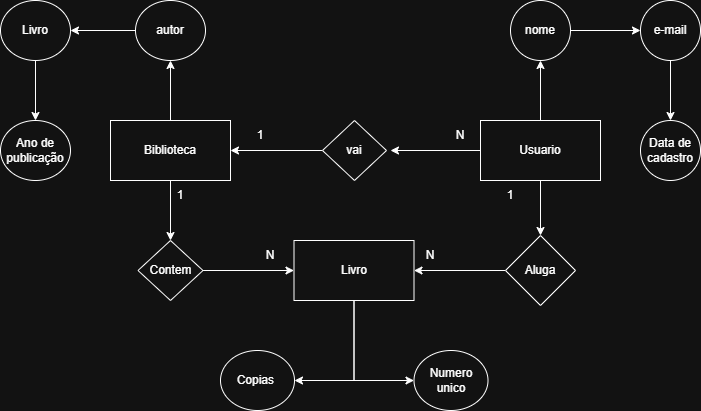

The diagram above was exported from draw.io. Its source (the exported page's mxGraphModel, read from the mxfile embedded in the PNG):
<mxGraphModel dx="1042" dy="562" grid="1" gridSize="10" guides="1" tooltips="1" connect="1" arrows="1" fold="1" page="1" pageScale="1" pageWidth="827" pageHeight="1169" math="0" shadow="0">
  <root>
    <mxCell id="0" />
    <mxCell id="1" parent="0" />
    <mxCell id="rcqNuJMrpVLIrbax1aTE-87" edge="1" parent="1" source="rcqNuJMrpVLIrbax1aTE-89" style="edgeStyle=orthogonalEdgeStyle;rounded=0;orthogonalLoop=1;jettySize=auto;html=1;exitX=0.5;exitY=1;exitDx=0;exitDy=0;entryX=0.5;entryY=0;entryDx=0;entryDy=0;" target="rcqNuJMrpVLIrbax1aTE-100">
      <mxGeometry relative="1" as="geometry" />
    </mxCell>
    <mxCell id="rcqNuJMrpVLIrbax1aTE-88" edge="1" parent="1" source="rcqNuJMrpVLIrbax1aTE-89" style="edgeStyle=orthogonalEdgeStyle;rounded=0;orthogonalLoop=1;jettySize=auto;html=1;exitX=0.5;exitY=0;exitDx=0;exitDy=0;" target="rcqNuJMrpVLIrbax1aTE-111">
      <mxGeometry relative="1" as="geometry" />
    </mxCell>
    <mxCell id="rcqNuJMrpVLIrbax1aTE-89" parent="1" style="rounded=0;whiteSpace=wrap;html=1;" value="Biblioteca" vertex="1">
      <mxGeometry height="60" width="120" x="290" y="370" as="geometry" />
    </mxCell>
    <mxCell id="rcqNuJMrpVLIrbax1aTE-90" edge="1" parent="1" source="rcqNuJMrpVLIrbax1aTE-93" style="edgeStyle=orthogonalEdgeStyle;rounded=0;orthogonalLoop=1;jettySize=auto;html=1;exitX=0.5;exitY=1;exitDx=0;exitDy=0;" target="rcqNuJMrpVLIrbax1aTE-102">
      <mxGeometry relative="1" as="geometry" />
    </mxCell>
    <mxCell id="rcqNuJMrpVLIrbax1aTE-91" edge="1" parent="1" source="rcqNuJMrpVLIrbax1aTE-93" style="edgeStyle=orthogonalEdgeStyle;rounded=0;orthogonalLoop=1;jettySize=auto;html=1;exitX=0;exitY=0.5;exitDx=0;exitDy=0;">
      <mxGeometry relative="1" as="geometry">
        <mxPoint x="570" y="400" as="targetPoint" />
      </mxGeometry>
    </mxCell>
    <mxCell id="rcqNuJMrpVLIrbax1aTE-92" edge="1" parent="1" source="rcqNuJMrpVLIrbax1aTE-93" style="edgeStyle=orthogonalEdgeStyle;rounded=0;orthogonalLoop=1;jettySize=auto;html=1;exitX=0.5;exitY=0;exitDx=0;exitDy=0;entryX=0.5;entryY=1;entryDx=0;entryDy=0;" target="rcqNuJMrpVLIrbax1aTE-117">
      <mxGeometry relative="1" as="geometry" />
    </mxCell>
    <mxCell id="rcqNuJMrpVLIrbax1aTE-93" parent="1" style="rounded=0;whiteSpace=wrap;html=1;" value="Usuario" vertex="1">
      <mxGeometry height="60" width="120" x="660" y="370" as="geometry" />
    </mxCell>
    <mxCell id="rcqNuJMrpVLIrbax1aTE-94" edge="1" parent="1" source="rcqNuJMrpVLIrbax1aTE-96" style="edgeStyle=orthogonalEdgeStyle;rounded=0;orthogonalLoop=1;jettySize=auto;html=1;exitX=0.5;exitY=1;exitDx=0;exitDy=0;entryX=1;entryY=0.5;entryDx=0;entryDy=0;" target="rcqNuJMrpVLIrbax1aTE-114">
      <mxGeometry relative="1" as="geometry" />
    </mxCell>
    <mxCell id="rcqNuJMrpVLIrbax1aTE-95" edge="1" parent="1" source="rcqNuJMrpVLIrbax1aTE-96" style="edgeStyle=orthogonalEdgeStyle;rounded=0;orthogonalLoop=1;jettySize=auto;html=1;exitX=0.5;exitY=1;exitDx=0;exitDy=0;entryX=0;entryY=0.5;entryDx=0;entryDy=0;" target="rcqNuJMrpVLIrbax1aTE-115">
      <mxGeometry relative="1" as="geometry" />
    </mxCell>
    <mxCell id="rcqNuJMrpVLIrbax1aTE-96" parent="1" style="rounded=0;whiteSpace=wrap;html=1;" value="Livro" vertex="1">
      <mxGeometry height="60" width="120" x="473.5" y="490" as="geometry" />
    </mxCell>
    <mxCell id="rcqNuJMrpVLIrbax1aTE-97" edge="1" parent="1" source="rcqNuJMrpVLIrbax1aTE-98" style="edgeStyle=orthogonalEdgeStyle;rounded=0;orthogonalLoop=1;jettySize=auto;html=1;exitX=0;exitY=0.5;exitDx=0;exitDy=0;entryX=1;entryY=0.5;entryDx=0;entryDy=0;" target="rcqNuJMrpVLIrbax1aTE-89">
      <mxGeometry relative="1" as="geometry" />
    </mxCell>
    <mxCell id="rcqNuJMrpVLIrbax1aTE-98" parent="1" style="rhombus;whiteSpace=wrap;html=1;" value="vai" vertex="1">
      <mxGeometry height="60" width="64" x="502" y="370" as="geometry" />
    </mxCell>
    <mxCell id="rcqNuJMrpVLIrbax1aTE-99" edge="1" parent="1" source="rcqNuJMrpVLIrbax1aTE-100" style="edgeStyle=orthogonalEdgeStyle;rounded=0;orthogonalLoop=1;jettySize=auto;html=1;exitX=1;exitY=0.5;exitDx=0;exitDy=0;entryX=0;entryY=0.5;entryDx=0;entryDy=0;" target="rcqNuJMrpVLIrbax1aTE-96">
      <mxGeometry relative="1" as="geometry" />
    </mxCell>
    <mxCell id="rcqNuJMrpVLIrbax1aTE-100" parent="1" style="rhombus;whiteSpace=wrap;html=1;" value="Contem" vertex="1">
      <mxGeometry height="60" width="65" x="317.5" y="490" as="geometry" />
    </mxCell>
    <mxCell id="rcqNuJMrpVLIrbax1aTE-101" edge="1" parent="1" source="rcqNuJMrpVLIrbax1aTE-102" style="edgeStyle=orthogonalEdgeStyle;rounded=0;orthogonalLoop=1;jettySize=auto;html=1;exitX=0;exitY=0.5;exitDx=0;exitDy=0;entryX=1;entryY=0.5;entryDx=0;entryDy=0;" target="rcqNuJMrpVLIrbax1aTE-96">
      <mxGeometry relative="1" as="geometry" />
    </mxCell>
    <mxCell id="rcqNuJMrpVLIrbax1aTE-102" parent="1" style="rhombus;whiteSpace=wrap;html=1;" value="Aluga" vertex="1">
      <mxGeometry height="70" width="70" x="685" y="485" as="geometry" />
    </mxCell>
    <mxCell id="rcqNuJMrpVLIrbax1aTE-103" parent="1" style="ellipse;whiteSpace=wrap;html=1;" value="Ano de publicação" vertex="1">
      <mxGeometry height="60" width="70" x="180" y="370" as="geometry" />
    </mxCell>
    <mxCell id="rcqNuJMrpVLIrbax1aTE-104" parent="1" style="text;html=1;whiteSpace=wrap;strokeColor=none;fillColor=none;align=center;verticalAlign=middle;rounded=0;" value="N" vertex="1">
      <mxGeometry height="30" width="60" x="610" y="370" as="geometry" />
    </mxCell>
    <mxCell id="rcqNuJMrpVLIrbax1aTE-105" parent="1" style="text;html=1;whiteSpace=wrap;strokeColor=none;fillColor=none;align=center;verticalAlign=middle;rounded=0;" value="N" vertex="1">
      <mxGeometry height="30" width="60" x="420" y="490" as="geometry" />
    </mxCell>
    <mxCell id="rcqNuJMrpVLIrbax1aTE-106" parent="1" style="text;html=1;whiteSpace=wrap;strokeColor=none;fillColor=none;align=center;verticalAlign=middle;rounded=0;" value="N" vertex="1">
      <mxGeometry height="30" width="60" x="580" y="490" as="geometry" />
    </mxCell>
    <mxCell id="rcqNuJMrpVLIrbax1aTE-107" parent="1" style="text;html=1;whiteSpace=wrap;strokeColor=none;fillColor=none;align=center;verticalAlign=middle;rounded=0;" value="1" vertex="1">
      <mxGeometry height="30" width="60" x="410" y="370" as="geometry" />
    </mxCell>
    <mxCell id="rcqNuJMrpVLIrbax1aTE-108" parent="1" style="text;html=1;whiteSpace=wrap;strokeColor=none;fillColor=none;align=center;verticalAlign=middle;rounded=0;" value="1" vertex="1">
      <mxGeometry height="30" width="60" x="330" y="430" as="geometry" />
    </mxCell>
    <mxCell id="rcqNuJMrpVLIrbax1aTE-109" parent="1" style="text;html=1;whiteSpace=wrap;strokeColor=none;fillColor=none;align=center;verticalAlign=middle;rounded=0;" value="1" vertex="1">
      <mxGeometry height="30" width="60" x="660" y="430" as="geometry" />
    </mxCell>
    <mxCell id="rcqNuJMrpVLIrbax1aTE-110" edge="1" parent="1" source="rcqNuJMrpVLIrbax1aTE-111" style="edgeStyle=orthogonalEdgeStyle;rounded=0;orthogonalLoop=1;jettySize=auto;html=1;exitX=0;exitY=0.5;exitDx=0;exitDy=0;" target="rcqNuJMrpVLIrbax1aTE-113">
      <mxGeometry relative="1" as="geometry" />
    </mxCell>
    <mxCell id="rcqNuJMrpVLIrbax1aTE-111" parent="1" style="ellipse;whiteSpace=wrap;html=1;" value="autor" vertex="1">
      <mxGeometry height="60" width="70" x="315" y="250" as="geometry" />
    </mxCell>
    <mxCell id="rcqNuJMrpVLIrbax1aTE-112" edge="1" parent="1" source="rcqNuJMrpVLIrbax1aTE-113" style="edgeStyle=orthogonalEdgeStyle;rounded=0;orthogonalLoop=1;jettySize=auto;html=1;exitX=0.5;exitY=1;exitDx=0;exitDy=0;" target="rcqNuJMrpVLIrbax1aTE-103">
      <mxGeometry relative="1" as="geometry" />
    </mxCell>
    <mxCell id="rcqNuJMrpVLIrbax1aTE-113" parent="1" style="ellipse;whiteSpace=wrap;html=1;" value="Livro" vertex="1">
      <mxGeometry height="60" width="70" x="180" y="250" as="geometry" />
    </mxCell>
    <mxCell id="rcqNuJMrpVLIrbax1aTE-114" parent="1" style="ellipse;whiteSpace=wrap;html=1;" value="Copias&amp;nbsp;" vertex="1">
      <mxGeometry height="60" width="74" x="400" y="600" as="geometry" />
    </mxCell>
    <mxCell id="rcqNuJMrpVLIrbax1aTE-115" parent="1" style="ellipse;whiteSpace=wrap;html=1;" value="Numero unico" vertex="1">
      <mxGeometry height="60" width="74" x="593.5" y="600" as="geometry" />
    </mxCell>
    <mxCell id="rcqNuJMrpVLIrbax1aTE-116" edge="1" parent="1" source="rcqNuJMrpVLIrbax1aTE-117" style="edgeStyle=orthogonalEdgeStyle;rounded=0;orthogonalLoop=1;jettySize=auto;html=1;exitX=1;exitY=0.5;exitDx=0;exitDy=0;entryX=0;entryY=0.5;entryDx=0;entryDy=0;" target="rcqNuJMrpVLIrbax1aTE-120">
      <mxGeometry relative="1" as="geometry" />
    </mxCell>
    <mxCell id="rcqNuJMrpVLIrbax1aTE-117" parent="1" style="ellipse;whiteSpace=wrap;html=1;aspect=fixed;" value="nome" vertex="1">
      <mxGeometry height="60" width="60" x="690" y="250" as="geometry" />
    </mxCell>
    <mxCell id="rcqNuJMrpVLIrbax1aTE-118" parent="1" style="ellipse;whiteSpace=wrap;html=1;aspect=fixed;" value="Data de cadastro" vertex="1">
      <mxGeometry height="60" width="60" x="820" y="370" as="geometry" />
    </mxCell>
    <mxCell id="rcqNuJMrpVLIrbax1aTE-119" edge="1" parent="1" source="rcqNuJMrpVLIrbax1aTE-120" style="edgeStyle=orthogonalEdgeStyle;rounded=0;orthogonalLoop=1;jettySize=auto;html=1;exitX=0.5;exitY=1;exitDx=0;exitDy=0;entryX=0.5;entryY=0;entryDx=0;entryDy=0;" target="rcqNuJMrpVLIrbax1aTE-118">
      <mxGeometry relative="1" as="geometry" />
    </mxCell>
    <mxCell id="rcqNuJMrpVLIrbax1aTE-120" parent="1" style="ellipse;whiteSpace=wrap;html=1;aspect=fixed;" value="e-mail" vertex="1">
      <mxGeometry height="60" width="60" x="820" y="250" as="geometry" />
    </mxCell>
  </root>
</mxGraphModel>